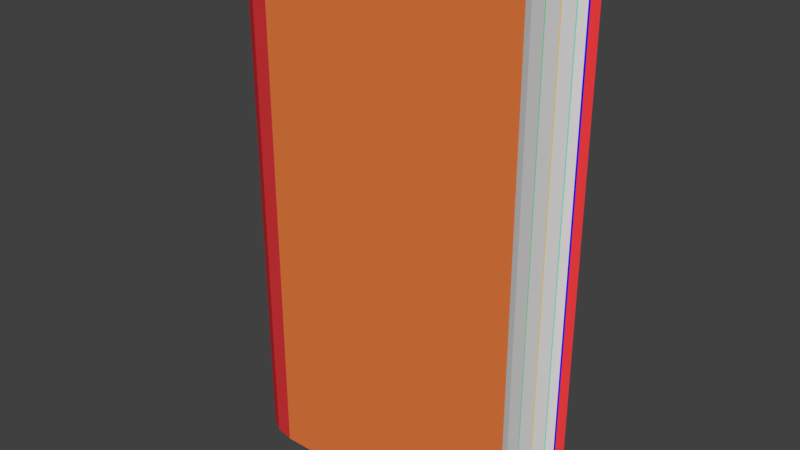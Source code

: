 # Source: book_animated.blend  (saved by Blender 2.77.0; exported with 4.5.12 LTS)
import bpy
from mathutils import Matrix  # noqa: F401  (used for matrix-valued properties, if any)

bpy.ops.wm.read_factory_settings(use_empty=True)
scene = bpy.context.scene
scene.name = 'Scene'

# ---- collections
col_collection_1 = bpy.data.collections.new('Collection 1'); scene.collection.children.link(col_collection_1)

# ---- materials (node trees are filled in below, after node groups)
mat_bookfront = bpy.data.materials.new('BookFront')
mat_bookfront.alpha_threshold = 0.0
mat_bookfront.roughness = 0.5
mat_bookside = bpy.data.materials.new('BookSide')
mat_bookside.alpha_threshold = 0.0
mat_bookside.roughness = 0.5
mat_bookback = bpy.data.materials.new('BookBack')
mat_bookback.alpha_threshold = 0.0
mat_bookback.roughness = 0.5
mat_papercolor = bpy.data.materials.new('PaperColor')
mat_papercolor.alpha_threshold = 0.0
mat_papercolor.roughness = 0.5
mat_side1 = bpy.data.materials.new('Side1')
mat_side1.alpha_threshold = 0.0
mat_side1.roughness = 0.5
mat_side2 = bpy.data.materials.new('Side2')
mat_side2.alpha_threshold = 0.0
mat_side2.roughness = 0.5
mat_side3 = bpy.data.materials.new('Side3')
mat_side3.alpha_threshold = 0.0
mat_side3.roughness = 0.5
mat_side4 = bpy.data.materials.new('Side4')
mat_side4.alpha_threshold = 0.0
mat_side4.roughness = 0.5
mat_side5 = bpy.data.materials.new('Side5')
mat_side5.alpha_threshold = 0.0
mat_side5.roughness = 0.5
mat_side6 = bpy.data.materials.new('Side6')
mat_side6.alpha_threshold = 0.0
mat_side6.roughness = 0.5
mat_side7 = bpy.data.materials.new('Side7')
mat_side7.alpha_threshold = 0.0
mat_side7.roughness = 0.5
mat_side8 = bpy.data.materials.new('Side8')
mat_side8.alpha_threshold = 0.0
mat_side8.roughness = 0.5
mat_side9 = bpy.data.materials.new('Side9')
mat_side9.alpha_threshold = 0.0
mat_side9.roughness = 0.5
mat_side10 = bpy.data.materials.new('Side10')
mat_side10.alpha_threshold = 0.0
mat_side10.roughness = 0.5
mat_side11 = bpy.data.materials.new('Side11')
mat_side11.alpha_threshold = 0.0
mat_side11.roughness = 0.5
mat_side12 = bpy.data.materials.new('Side12')
mat_side12.alpha_threshold = 0.0
mat_side12.roughness = 0.5
mat_side13 = bpy.data.materials.new('Side13')
mat_side13.alpha_threshold = 0.0
mat_side13.roughness = 0.5
mat_side14 = bpy.data.materials.new('Side14')
mat_side14.alpha_threshold = 0.0
mat_side14.roughness = 0.5

# ---- material node trees
mat_bookfront.use_nodes = True; mat_bookfront.node_tree.nodes.clear()
_N = mat_bookfront.node_tree.nodes; _L = mat_bookfront.node_tree.links
n0 = _N.new('ShaderNodeOutputMaterial'); n0.name = 'Material Output'; n0.location = (300, 300)
n1 = _N.new('ShaderNodeBsdfDiffuse'); n1.name = 'Diffuse BSDF'; n1.location = (10, 300)
n1.inputs[0].default_value = (0.8, 0.2067, 0.05313, 1.0)
_L.new(n1.outputs[0], n0.inputs[0])
n0.is_active_output = True
mat_bookside.use_nodes = True; mat_bookside.node_tree.nodes.clear()
_N = mat_bookside.node_tree.nodes; _L = mat_bookside.node_tree.links
n0 = _N.new('ShaderNodeOutputMaterial'); n0.name = 'Material Output'; n0.location = (300, 300)
n1 = _N.new('ShaderNodeBsdfDiffuse'); n1.name = 'Diffuse BSDF'; n1.location = (10, 300)
n1.inputs[0].default_value = (0.8, 0.04305, 0.04736, 1.0)
_L.new(n1.outputs[0], n0.inputs[0])
n0.is_active_output = True
mat_bookback.use_nodes = True; mat_bookback.node_tree.nodes.clear()
_N = mat_bookback.node_tree.nodes; _L = mat_bookback.node_tree.links
n0 = _N.new('ShaderNodeOutputMaterial'); n0.name = 'Material Output'; n0.location = (300, 300)
n1 = _N.new('ShaderNodeBsdfDiffuse'); n1.name = 'Diffuse BSDF'; n1.location = (10, 300)
n1.inputs[0].default_value = (0.8, 0.01186, 0.495, 1.0)
_L.new(n1.outputs[0], n0.inputs[0])
n0.is_active_output = True
mat_papercolor.use_nodes = True; mat_papercolor.node_tree.nodes.clear()
_N = mat_papercolor.node_tree.nodes; _L = mat_papercolor.node_tree.links
n0 = _N.new('ShaderNodeOutputMaterial'); n0.name = 'Material Output'; n0.location = (300, 300)
n1 = _N.new('ShaderNodeBsdfDiffuse'); n1.name = 'Diffuse BSDF'; n1.location = (10, 300)
_L.new(n1.outputs[0], n0.inputs[0])
n0.is_active_output = True
mat_side1.use_nodes = True; mat_side1.node_tree.nodes.clear()
_N = mat_side1.node_tree.nodes; _L = mat_side1.node_tree.links
n0 = _N.new('ShaderNodeOutputMaterial'); n0.name = 'Material Output'; n0.location = (300, 300)
n1 = _N.new('ShaderNodeBsdfDiffuse'); n1.name = 'Diffuse BSDF'; n1.location = (10, 300)
n1.inputs[0].default_value = (0.0, 0.00679, 0.8, 1.0)
_L.new(n1.outputs[0], n0.inputs[0])
n0.is_active_output = True
mat_side2.use_nodes = True; mat_side2.node_tree.nodes.clear()
_N = mat_side2.node_tree.nodes; _L = mat_side2.node_tree.links
n0 = _N.new('ShaderNodeOutputMaterial'); n0.name = 'Material Output'; n0.location = (300, 300)
n1 = _N.new('ShaderNodeBsdfDiffuse'); n1.name = 'Diffuse BSDF'; n1.location = (10, 300)
n1.inputs[0].default_value = (0.0, 0.8, 0.02002, 1.0)
_L.new(n1.outputs[0], n0.inputs[0])
n0.is_active_output = True
mat_side3.use_nodes = True; mat_side3.node_tree.nodes.clear()
_N = mat_side3.node_tree.nodes; _L = mat_side3.node_tree.links
n0 = _N.new('ShaderNodeOutputMaterial'); n0.name = 'Material Output'; n0.location = (300, 300)
n1 = _N.new('ShaderNodeBsdfDiffuse'); n1.name = 'Diffuse BSDF'; n1.location = (10, 300)
n1.inputs[0].default_value = (0.8, 0.7567, 0.002134, 1.0)
_L.new(n1.outputs[0], n0.inputs[0])
n0.is_active_output = True
mat_side4.use_nodes = True; mat_side4.node_tree.nodes.clear()
_N = mat_side4.node_tree.nodes; _L = mat_side4.node_tree.links
n0 = _N.new('ShaderNodeOutputMaterial'); n0.name = 'Material Output'; n0.location = (300, 300)
n1 = _N.new('ShaderNodeBsdfDiffuse'); n1.name = 'Diffuse BSDF'; n1.location = (10, 300)
n1.inputs[0].default_value = (0.0135, 0.8, 0.7547, 1.0)
_L.new(n1.outputs[0], n0.inputs[0])
n0.is_active_output = True
mat_side5.use_nodes = True; mat_side5.node_tree.nodes.clear()
_N = mat_side5.node_tree.nodes; _L = mat_side5.node_tree.links
n0 = _N.new('ShaderNodeOutputMaterial'); n0.name = 'Material Output'; n0.location = (300, 300)
n1 = _N.new('ShaderNodeBsdfDiffuse'); n1.name = 'Diffuse BSDF'; n1.location = (10, 300)
n1.inputs[0].default_value = (0.2428, 0.8, 0.0, 1.0)
_L.new(n1.outputs[0], n0.inputs[0])
n0.is_active_output = True
mat_side6.use_nodes = True; mat_side6.node_tree.nodes.clear()
_N = mat_side6.node_tree.nodes; _L = mat_side6.node_tree.links
n0 = _N.new('ShaderNodeOutputMaterial'); n0.name = 'Material Output'; n0.location = (300, 300)
n1 = _N.new('ShaderNodeBsdfDiffuse'); n1.name = 'Diffuse BSDF'; n1.location = (10, 300)
n1.inputs[0].default_value = (0.8, 0.1577, 0.4331, 1.0)
_L.new(n1.outputs[0], n0.inputs[0])
n0.is_active_output = True
mat_side7.use_nodes = True; mat_side7.node_tree.nodes.clear()
_N = mat_side7.node_tree.nodes; _L = mat_side7.node_tree.links
n0 = _N.new('ShaderNodeOutputMaterial'); n0.name = 'Material Output'; n0.location = (300, 300)
n1 = _N.new('ShaderNodeBsdfDiffuse'); n1.name = 'Diffuse BSDF'; n1.location = (10, 300)
n1.inputs[0].default_value = (0.3261, 0.0, 0.8, 1.0)
_L.new(n1.outputs[0], n0.inputs[0])
n0.is_active_output = True
mat_side8.use_nodes = True; mat_side8.node_tree.nodes.clear()
_N = mat_side8.node_tree.nodes; _L = mat_side8.node_tree.links
n0 = _N.new('ShaderNodeOutputMaterial'); n0.name = 'Material Output'; n0.location = (300, 300)
n1 = _N.new('ShaderNodeBsdfDiffuse'); n1.name = 'Diffuse BSDF'; n1.location = (10, 300)
n1.inputs[0].default_value = (0.05472, 0.8, 0.2661, 1.0)
_L.new(n1.outputs[0], n0.inputs[0])
n0.is_active_output = True
mat_side9.use_nodes = True; mat_side9.node_tree.nodes.clear()
_N = mat_side9.node_tree.nodes; _L = mat_side9.node_tree.links
n0 = _N.new('ShaderNodeOutputMaterial'); n0.name = 'Material Output'; n0.location = (300, 300)
n1 = _N.new('ShaderNodeBsdfDiffuse'); n1.name = 'Diffuse BSDF'; n1.location = (10, 300)
n1.inputs[0].default_value = (0.8, 0.3379, 0.1713, 1.0)
_L.new(n1.outputs[0], n0.inputs[0])
n0.is_active_output = True
mat_side10.use_nodes = True; mat_side10.node_tree.nodes.clear()
_N = mat_side10.node_tree.nodes; _L = mat_side10.node_tree.links
n0 = _N.new('ShaderNodeOutputMaterial'); n0.name = 'Material Output'; n0.location = (300, 300)
n1 = _N.new('ShaderNodeBsdfDiffuse'); n1.name = 'Diffuse BSDF'; n1.location = (10, 300)
n1.inputs[0].default_value = (0.8, 0.6726, 0.1643, 1.0)
_L.new(n1.outputs[0], n0.inputs[0])
n0.is_active_output = True
mat_side11.use_nodes = True; mat_side11.node_tree.nodes.clear()
_N = mat_side11.node_tree.nodes; _L = mat_side11.node_tree.links
n0 = _N.new('ShaderNodeOutputMaterial'); n0.name = 'Material Output'; n0.location = (300, 300)
n1 = _N.new('ShaderNodeBsdfDiffuse'); n1.name = 'Diffuse BSDF'; n1.location = (10, 300)
n1.inputs[0].default_value = (0.01171, 0.221, 0.8, 1.0)
_L.new(n1.outputs[0], n0.inputs[0])
n0.is_active_output = True
mat_side12.use_nodes = True; mat_side12.node_tree.nodes.clear()
_N = mat_side12.node_tree.nodes; _L = mat_side12.node_tree.links
n0 = _N.new('ShaderNodeOutputMaterial'); n0.name = 'Material Output'; n0.location = (300, 300)
n1 = _N.new('ShaderNodeBsdfDiffuse'); n1.name = 'Diffuse BSDF'; n1.location = (10, 300)
n1.inputs[0].default_value = (0.3278, 0.8, 0.6039, 1.0)
_L.new(n1.outputs[0], n0.inputs[0])
n0.is_active_output = True
mat_side13.use_nodes = True; mat_side13.node_tree.nodes.clear()
_N = mat_side13.node_tree.nodes; _L = mat_side13.node_tree.links
n0 = _N.new('ShaderNodeOutputMaterial'); n0.name = 'Material Output'; n0.location = (300, 300)
n1 = _N.new('ShaderNodeBsdfDiffuse'); n1.name = 'Diffuse BSDF'; n1.location = (10, 300)
n1.inputs[0].default_value = (0.8, 0.4471, 0.2573, 1.0)
_L.new(n1.outputs[0], n0.inputs[0])
n0.is_active_output = True
mat_side14.use_nodes = True; mat_side14.node_tree.nodes.clear()
_N = mat_side14.node_tree.nodes; _L = mat_side14.node_tree.links
n0 = _N.new('ShaderNodeOutputMaterial'); n0.name = 'Material Output'; n0.location = (300, 300)
n1 = _N.new('ShaderNodeBsdfDiffuse'); n1.name = 'Diffuse BSDF'; n1.location = (10, 300)
n1.inputs[0].default_value = (0.01106, 0.003669, 0.8, 1.0)
_L.new(n1.outputs[0], n0.inputs[0])
n0.is_active_output = True

# ---- world
world_world = bpy.data.worlds.new('World'); scene.world = world_world
world_world.color = (0.05088, 0.05088, 0.05088)
world_world.use_sun_shadow = False
world_world.sun_shadow_jitter_overblur = 0.0
world_world.cycles.sampling_method = 'MANUAL'

# ---- meshes
me_book = bpy.data.meshes.new('Book')
me_book.from_pydata([(0.04256, 0.02, -1.0), (0.04256, 0.02, 1.0), (0.05021, 0.01848, -1.0), (0.05021, 0.01848, 1.0), (0.0567, 0.01414, -1.0), (0.0567, 0.01414, 1.0), (0.06104, 0.007654, -1.0), (0.06104, 0.007654, 1.0), (0.06256, -8.742e-10, -1.0), (0.06256, -8.742e-10, 1.0), (0.06104, -0.007654, -1.0), (0.06104, -0.007654, 1.0), (0.0567, -0.01414, -1.0), (0.0567, -0.01414, 1.0), (0.05021, -0.01848, -1.0), (0.05021, -0.01848, 1.0), (0.04256, -0.02, -1.0), (0.04256, -0.02, 1.0), (-0.05744, -0.02, 1.0), (-0.05744, -0.02, -1.0), (-0.05744, 0.02, 1.0), (-0.05744, 0.02, -1.0), (-0.05482, 0.01848, -1.0), (-0.05482, 0.01848, 1.0), (-0.05274, 0.01414, -1.0), (-0.05274, 0.01414, 1.0), (-0.05135, 0.007654, -1.0), (-0.05135, 0.007654, 1.0), (-0.05086, -8.742e-10, -1.0), (-0.05086, -8.742e-10, 1.0), (-0.05135, -0.007654, -1.0), (-0.05135, -0.007654, 1.0), (-0.05274, -0.01414, -1.0), (-0.05274, -0.01414, 1.0), (-0.05482, -0.01848, -1.0), (-0.05482, -0.01848, 1.0), (-0.05464, 0.01818, 1.0), (-0.05464, 0.01818, -1.0), (-0.05253, 0.0138, 1.0), (-0.05253, 0.0138, -1.0), (-0.05117, 0.007394, 1.0), (-0.05117, 0.007394, -1.0), (-0.05087, -0.0003801, -1.0), (-0.05087, -0.0003801, 1.0), (-0.0515, -0.007995, -1.0), (-0.0515, -0.007995, 1.0), (-0.053, -0.0145, 1.0), (-0.053, -0.0145, -1.0), (-0.0543, -0.01824, -1.0), (-0.0543, -0.01824, 1.0)], [], [(0, 1, 3, 2), (2, 3, 5, 4), (4, 5, 7, 6), (6, 7, 9, 8), (8, 9, 11, 10), (10, 11, 13, 12), (12, 13, 15, 14), (14, 15, 17, 16), (1, 0, 21, 20), (16, 17, 18, 19), (1, 20, 23, 3), (2, 4, 24, 37), (3, 23, 22, 2), (25, 24, 4, 5), (6, 8, 28, 41), (10, 12, 32, 44), (35, 15, 14, 34), (15, 13, 46, 49), (18, 17, 15, 35), (16, 19, 34, 14), (9, 29, 28, 8), (11, 9, 43, 31), (9, 7, 40, 29), (21, 0, 2, 22), (21, 22, 23, 20), (5, 3, 36, 25), (7, 5, 38, 27), (4, 6, 26, 39), (7, 27, 26, 6), (8, 10, 30, 42), (13, 11, 45, 33), (12, 14, 48, 47), (15, 49, 48, 14), (46, 47, 12, 13), (19, 18, 35, 34), (49, 46, 47, 48), (33, 13, 12, 32), (45, 11, 10, 44), (44, 32, 33, 45), (11, 10, 30, 31), (43, 9, 8, 42), (42, 30, 31, 43), (40, 7, 6, 41), (41, 28, 29, 40), (38, 5, 4, 39), (36, 3, 2, 37), (24, 25, 36, 37), (39, 26, 27, 38)])
me_book.polygons.foreach_set('material_index', [1, 1, 1, 1, 1, 1, 1, 1, 0, 2, 1, 3, 4, 6, 3, 3, 17, 3, 1, 1, 10, 3, 3, 1, 1, 3, 3, 3, 8, 3, 3, 3, 16, 15, 1, 3, 14, 13, 3, 12, 11, 3, 9, 3, 7, 5, 3, 3])
_uv = me_book.uv_layers.new(name='UVMap')
_uv.uv.foreach_set('vector', [0.742, 1.0, 0.742, 0.0, 0.871, 0.0, 0.871, 1.0, 0.871, 1.0, 0.871, 0.0, 1.0, 0.0, 1.0, 1.0, 0.3746, 0.0, 0.3746, 1.0, 0.2531, 1.0, 0.2531, 2.98e-08, 0.2531, 2.98e-08, 0.2531, 1.0, 0.1215, 1.0, 0.1215, 5.96e-08, 0.1215, 5.96e-08, 0.1215, 1.0, 2.92e-06, 1.0, 0.0, 2.98e-08, 0.3746, 1.0, 0.3746, 0.0, 0.484, 0.0, 0.484, 1.0, 0.484, 1.0, 0.484, 0.0, 0.613, 0.0, 0.613, 1.0, 0.613, 1.0, 0.613, 0.0, 0.742, 0.0, 0.742, 1.0, 1.0, 0.0, 1.0, 1.0, 0.0, 1.0, 1.341e-06, 0.0, 1.714e-06, 1.0, 0.0, 0.0, 1.0, 0.0, 1.0, 1.0, 0.9237, 0.03153, 2.505e-05, 0.03153, 0.02425, 0.01583, 0.9944, 0.01583, 0.7669, 0.05686, 0.8852, 0.0, 0.8852, 0.9592, 0.826, 0.9683, 0.0, 0.0, 1.0, 0.0, 1.0, 1.0, 2.837e-06, 1.0, 1.0, 0.0, 1.0, 1.0, 1.566e-06, 1.0, 0.0, 0.0, 0.0, 0.01334, 0.2089, 0.0, 0.2089, 0.994, 0.1044, 0.9962, 0.7669, 0.9984, 0.5933, 0.9588, 0.6789, 0.0, 0.7669, 0.006907, 1.277e-06, 0.0, 1.0, 0.0, 1.0, 1.0, 0.0, 1.0, 0.8852, 0.0576, 1.0, 0.0, 1.0, 0.9685, 0.9707, 0.9732, 2.505e-05, 5.376e-05, 0.9208, 2.505e-05, 1.0, 0.01578, 0.02694, 0.0157, 0.9237, 0.03153, 2.505e-05, 0.03153, 0.02423, 0.01583, 0.9944, 0.01583, 0.0, 0.0, 1.0, 0.0, 1.0, 1.0, 1.577e-06, 1.0, 0.2089, 0.01559, 0.4162, 0.0, 0.4162, 0.9967, 0.3121, 1.0, 0.2089, 0.9962, 0.0, 0.9828, 0.1044, 0.0, 0.2089, 0.00214, 2.505e-05, 2.505e-05, 0.9208, 2.612e-05, 1.0, 0.01578, 0.02694, 0.01568, 0.01753, 2.641e-05, 0.03497, 0.0003045, 0.03497, 1.0, 0.01753, 0.9997, 0.8852, 0.9683, 0.7669, 0.9114, 0.826, 0.0, 0.8852, 0.00912, 0.5933, 0.9911, 0.4162, 0.9531, 0.5047, 0.0, 0.5933, 0.006094, 0.4162, 0.038, 0.5933, 0.0, 0.5933, 0.985, 0.5047, 0.9911, 0.0, 0.0, 1.0, 0.0, 1.0, 1.0, 1.525e-06, 1.0, 0.4162, 1.0, 0.2089, 0.9844, 0.3121, 0.0, 0.4162, 0.003267, 0.5933, 0.03961, 0.7669, 0.0, 0.7669, 0.9915, 0.6789, 0.9984, 1.0, 0.9732, 0.8852, 0.9156, 0.9707, 0.0, 1.0, 0.004745, 0.0, 0.0, 1.0, 0.0, 1.0, 1.0, 2.851e-06, 1.0, 1.0, 5.96e-08, 1.0, 1.0, 1.618e-06, 1.0, 0.0, 0.0, 0.01747, 2.641e-05, 0.01747, 0.9996, 3.036e-05, 0.9997, 2.641e-05, 0.0001777, 0.9377, 0.0, 1.0, 0.0, 1.0, 1.0, 0.9377, 1.0, 1.293e-06, 0.0, 1.0, 0.0, 1.0, 1.0, 0.0, 1.0, 6.257e-07, 0.0, 1.0, 0.0, 1.0, 1.0, 0.0, 1.0, 0.813, 1.0, 0.6265, 1.0, 0.6265, 0.0, 0.813, 0.0, 1.0, 0.0, 1.0, 1.0, 0.0, 1.0, 1.193e-06, 0.0, 0.0, 0.0, 1.0, 0.0, 1.0, 1.0, 5.896e-06, 1.0, 0.22, 1.0, 1.874e-05, 1.0, 0.0, 0.0, 0.22, 0.0, 0.0, 0.0, 1.0, 0.0, 1.0, 1.0, 1.394e-06, 1.0, 0.22, 0.0, 0.44, 0.0, 0.44, 1.0, 0.22, 1.0, 1.0, 1.0, 1.472e-06, 1.0, 0.0, 2.98e-08, 1.0, 0.0, 0.0, 0.0, 1.0, 2.98e-08, 1.0, 1.0, 1.647e-06, 1.0, 0.8131, 1.0, 0.813, 0.0, 0.9377, 0.0, 0.9377, 1.0, 0.6265, 1.0, 0.44, 1.0, 0.44, 0.0, 0.6265, 0.0])
_ca = me_book.color_attributes.new('Col', 'BYTE_COLOR', 'CORNER')
_ca.data.foreach_set('color', [1.0, 1.0, 1.0, 1.0, 1.0, 1.0, 1.0, 1.0, 1.0, 1.0, 1.0, 1.0, 1.0, 1.0, 1.0, 1.0, 1.0, 1.0, 1.0, 1.0, 1.0, 1.0, 1.0, 1.0, 1.0, 1.0, 1.0, 1.0, 1.0, 1.0, 1.0, 1.0, 1.0, 1.0, 1.0, 1.0, 1.0, 1.0, 1.0, 1.0, 1.0, 1.0, 1.0, 1.0, 1.0, 1.0, 1.0, 1.0, 1.0, 1.0, 1.0, 1.0, 1.0, 1.0, 1.0, 1.0, 1.0, 1.0, 1.0, 1.0, 1.0, 1.0, 1.0, 1.0, 1.0, 1.0, 1.0, 1.0, 1.0, 1.0, 1.0, 1.0, 1.0, 1.0, 1.0, 1.0, 1.0, 1.0, 1.0, 1.0, 1.0, 1.0, 1.0, 1.0, 1.0, 1.0, 1.0, 1.0, 1.0, 1.0, 1.0, 1.0, 1.0, 1.0, 1.0, 1.0, 1.0, 1.0, 1.0, 1.0, 1.0, 1.0, 1.0, 1.0, 1.0, 1.0, 1.0, 1.0, 1.0, 1.0, 1.0, 1.0, 1.0, 1.0, 1.0, 1.0, 1.0, 1.0, 1.0, 1.0, 1.0, 1.0, 1.0, 1.0, 1.0, 1.0, 1.0, 1.0, 1.0, 1.0, 1.0, 1.0, 1.0, 1.0, 1.0, 1.0, 1.0, 1.0, 1.0, 1.0, 1.0, 1.0, 1.0, 1.0, 1.0, 1.0, 1.0, 1.0, 1.0, 1.0, 1.0, 1.0, 1.0, 1.0, 1.0, 1.0, 1.0, 1.0, 1.0, 1.0, 1.0, 1.0, 1.0, 1.0, 1.0, 1.0, 1.0, 1.0, 1.0, 1.0, 1.0, 1.0, 1.0, 1.0, 1.0, 1.0, 1.0, 1.0, 1.0, 1.0, 1.0, 1.0, 1.0, 1.0, 1.0, 1.0, 1.0, 1.0, 1.0, 1.0, 1.0, 1.0, 1.0, 1.0, 1.0, 1.0, 1.0, 1.0, 1.0, 1.0, 1.0, 1.0, 1.0, 1.0, 1.0, 1.0, 1.0, 1.0, 1.0, 1.0, 1.0, 1.0, 1.0, 1.0, 1.0, 1.0, 1.0, 1.0, 1.0, 1.0, 1.0, 1.0, 1.0, 1.0, 1.0, 1.0, 1.0, 1.0, 1.0, 1.0, 1.0, 1.0, 1.0, 1.0, 1.0, 1.0, 1.0, 1.0, 1.0, 1.0, 1.0, 1.0, 1.0, 1.0, 1.0, 1.0, 1.0, 1.0, 1.0, 1.0, 1.0, 1.0, 1.0, 1.0, 1.0, 1.0, 1.0, 1.0, 1.0, 1.0, 1.0, 1.0, 1.0, 1.0, 1.0, 1.0, 1.0, 1.0, 1.0, 1.0, 1.0, 1.0, 1.0, 1.0, 1.0, 1.0, 1.0, 1.0, 1.0, 1.0, 1.0, 1.0, 1.0, 1.0, 1.0, 1.0, 1.0, 1.0, 1.0, 1.0, 1.0, 1.0, 1.0, 1.0, 1.0, 1.0, 1.0, 1.0, 1.0, 1.0, 1.0, 1.0, 1.0, 1.0, 1.0, 1.0, 1.0, 1.0, 1.0, 1.0, 1.0, 1.0, 1.0, 1.0, 1.0, 1.0, 1.0, 1.0, 1.0, 1.0, 1.0, 1.0, 1.0, 1.0, 1.0, 1.0, 1.0, 1.0, 1.0, 1.0, 1.0, 1.0, 1.0, 1.0, 1.0, 1.0, 1.0, 1.0, 1.0, 1.0, 1.0, 1.0, 1.0, 1.0, 1.0, 1.0, 1.0, 1.0, 1.0, 1.0, 1.0, 1.0, 1.0, 1.0, 1.0, 1.0, 1.0, 1.0, 1.0, 1.0, 1.0, 1.0, 1.0, 1.0, 1.0, 1.0, 1.0, 1.0, 1.0, 1.0, 1.0, 1.0, 1.0, 1.0, 1.0, 1.0, 1.0, 1.0, 1.0, 1.0, 1.0, 1.0, 1.0, 1.0, 1.0, 1.0, 1.0, 1.0, 1.0, 1.0, 1.0, 1.0, 1.0, 1.0, 1.0, 1.0, 1.0, 1.0, 1.0, 1.0, 1.0, 1.0, 1.0, 1.0, 1.0, 1.0, 1.0, 1.0, 1.0, 1.0, 1.0, 1.0, 1.0, 1.0, 1.0, 1.0, 1.0, 1.0, 1.0, 1.0, 1.0, 1.0, 1.0, 1.0, 1.0, 1.0, 1.0, 1.0, 1.0, 1.0, 1.0, 1.0, 1.0, 1.0, 1.0, 1.0, 1.0, 1.0, 1.0, 1.0, 1.0, 1.0, 1.0, 1.0, 1.0, 1.0, 1.0, 1.0, 1.0, 1.0, 1.0, 1.0, 1.0, 1.0, 1.0, 1.0, 1.0, 1.0, 1.0, 1.0, 1.0, 1.0, 1.0, 1.0, 1.0, 1.0, 1.0, 1.0, 1.0, 1.0, 1.0, 1.0, 1.0, 1.0, 1.0, 1.0, 1.0, 1.0, 1.0, 1.0, 1.0, 1.0, 1.0, 1.0, 1.0, 1.0, 1.0, 1.0, 1.0, 1.0, 1.0, 1.0, 1.0, 1.0, 1.0, 1.0, 1.0, 1.0, 1.0, 1.0, 1.0, 1.0, 1.0, 1.0, 1.0, 1.0, 1.0, 1.0, 1.0, 1.0, 1.0, 1.0, 1.0, 1.0, 1.0, 1.0, 1.0, 1.0, 1.0, 1.0, 1.0, 1.0, 1.0, 1.0, 1.0, 1.0, 1.0, 1.0, 1.0, 1.0, 1.0, 1.0, 1.0, 1.0, 1.0, 1.0, 1.0, 1.0, 1.0, 1.0, 1.0, 1.0, 1.0, 1.0, 1.0, 1.0, 1.0, 1.0, 1.0, 1.0, 1.0, 1.0, 1.0, 1.0, 1.0, 1.0, 1.0, 1.0, 1.0, 1.0, 1.0, 1.0, 1.0, 1.0, 1.0, 1.0, 1.0, 1.0, 1.0, 1.0, 1.0, 1.0, 1.0, 1.0, 1.0, 1.0, 1.0, 1.0, 1.0, 1.0, 1.0, 1.0, 1.0, 1.0, 1.0, 1.0, 1.0, 1.0, 1.0, 1.0, 1.0, 1.0, 1.0, 1.0, 1.0, 1.0, 1.0, 1.0, 1.0, 1.0, 1.0, 1.0, 1.0, 1.0, 1.0, 1.0, 1.0, 1.0, 1.0, 1.0, 1.0, 1.0, 1.0, 1.0, 1.0, 1.0, 1.0, 1.0, 1.0, 1.0, 1.0, 1.0, 1.0, 1.0, 1.0, 1.0, 1.0, 1.0, 1.0, 1.0, 1.0, 1.0, 1.0, 1.0, 1.0, 1.0, 1.0, 1.0, 1.0, 1.0, 1.0, 1.0, 1.0, 1.0, 1.0, 1.0, 1.0, 1.0, 1.0, 1.0, 1.0, 1.0, 1.0, 1.0, 1.0, 1.0, 1.0, 1.0, 1.0, 1.0, 1.0, 1.0, 1.0, 1.0, 1.0, 1.0, 1.0, 1.0, 1.0, 1.0, 1.0, 1.0, 1.0, 1.0, 1.0, 1.0, 1.0, 1.0, 1.0, 1.0, 1.0, 1.0, 1.0, 1.0, 1.0, 1.0, 1.0, 1.0, 1.0, 1.0, 1.0, 1.0, 1.0, 1.0, 1.0, 1.0, 1.0, 1.0, 1.0, 1.0, 1.0, 1.0, 1.0, 1.0, 1.0, 1.0, 1.0, 1.0, 1.0, 1.0, 1.0, 1.0, 1.0, 1.0, 1.0, 1.0, 1.0, 1.0, 1.0, 1.0, 1.0, 1.0, 1.0, 1.0, 1.0, 1.0, 1.0, 1.0, 1.0, 1.0, 1.0, 1.0, 1.0, 1.0, 1.0, 1.0, 1.0, 1.0, 1.0, 1.0, 1.0, 1.0, 1.0, 1.0, 1.0, 1.0, 1.0, 1.0, 1.0, 1.0, 1.0, 1.0, 1.0, 1.0, 1.0, 1.0, 1.0, 1.0, 1.0, 1.0, 1.0, 1.0, 1.0, 1.0, 1.0, 1.0, 1.0, 1.0])
me_book.materials.append(mat_bookfront)
me_book.materials.append(mat_bookside)
me_book.materials.append(mat_bookback)
me_book.materials.append(mat_papercolor)
me_book.materials.append(mat_side1)
me_book.materials.append(mat_side2)
me_book.materials.append(mat_side3)
me_book.materials.append(mat_side4)
me_book.materials.append(mat_side5)
me_book.materials.append(mat_side6)
me_book.materials.append(mat_side7)
me_book.materials.append(mat_side8)
me_book.materials.append(mat_side9)
me_book.materials.append(mat_side10)
me_book.materials.append(mat_side11)
me_book.materials.append(mat_side12)
me_book.materials.append(mat_side13)
me_book.materials.append(mat_side14)
me_book.use_remesh_preserve_volume = False
me_book.use_remesh_preserve_attributes = False
me_book.use_mirror_vertex_groups = False
me_book.update()
arm_armature = bpy.data.armatures.new('Armature')  # bones are not reproduced

# ---- objects
ob_armature = bpy.data.objects.new('Armature', arm_armature)
ob_bookwithpages = bpy.data.objects.new('BookWithPages', me_book)

# ---- transforms, parenting, visibility, modifiers, constraints
ob_armature.location = (1.49e-08, 0.0, -2.22e-16)
ob_armature.rotation_euler = (-3.142, 4.712, 0.0)
ob_armature.scale = (0.1152, 0.1152, 0.1152)
ob_armature.show_in_front = True
ob_armature.lineart.crease_threshold = 0.0
ob_bookwithpages.parent = ob_armature
ob_bookwithpages.matrix_parent_inverse = Matrix(((1.035e-07, 0.0, 8.679, 3.849e-16), (0.0, 8.679, 0.0, 0.0), (-8.679, 0.0, 1.035e-07, 1.293e-07), (0.0, 0.0, 0.0, 1.0)))
ob_bookwithpages.location = (1.49e-08, 0.0, -7.785e-11)
ob_bookwithpages.scale = (1.0, 1.0, 0.1)
ob_bookwithpages.lineart.crease_threshold = 0.0
_vg = ob_bookwithpages.vertex_groups.new(name='Main')
for _i, _w in zip([8, 9], [0.9997, 0.9997]): _vg.add([_i], _w, 'REPLACE')
_vg = ob_bookwithpages.vertex_groups.new(name='Front')
for _i, _w in zip([0, 1, 2, 3, 4, 5, 8, 9, 10, 11, 18, 19, 20, 21, 22, 23, 24, 25, 26, 27, 28, 29, 30, 31, 32, 33, 34, 35, 36, 37, 38, 39, 40, 41, 42, 43, 44, 45, 46, 47, 48, 49], [1.0, 1.0, 0.0, 0.0, 0.0, 0.0, 0.0, 0.0, 0.0, 0.0, 0.0, 0.0, 1.0, 1.0, 1.0, 1.0, 0.0, 0.0, 0.0, 0.0, 0.0, 0.0, 0.0, 0.0, 0.0, 0.0, 0.0, 0.0, 0.0, 0.0, 0.0, 0.0, 0.0, 0.0, 0.0, 0.0, 0.0, 0.0, 0.0, 0.0, 0.0, 0.0]): _vg.add([_i], _w, 'REPLACE')
_vg = ob_bookwithpages.vertex_groups.new(name='Page23')
for _i, _w in zip([0, 1, 2, 3, 4, 5, 6, 7, 20, 21, 22, 23, 24, 25, 26, 27, 28, 29, 36, 37, 38, 39, 40, 41, 42, 43], [2.223e-19, 2.203e-19, 1.0, 1.0, 0.0, 0.0, 0.0, 0.0, 1.165e-14, 1.159e-14, 1.816e-05, 1.82e-05, 1.0, 1.0, 0.0, 0.0, 0.0, 0.0, 1.0, 1.0, 0.0, 0.0, 0.0, 0.0, 0.0, 0.0]): _vg.add([_i], _w, 'REPLACE')
_vg = ob_bookwithpages.vertex_groups.new(name='Page45')
for _i, _w in zip([0, 1, 2, 3, 4, 5, 6, 7, 8, 9, 10, 11, 12, 13, 14, 15, 16, 17, 18, 19, 20, 21, 22, 23, 24, 25, 26, 27, 28, 29, 30, 31, 32, 33, 34, 35, 36, 37, 38, 39, 40, 41, 42, 43, 44, 45, 46, 47, 48, 49], [4.556e-15, 4.571e-15, 1.284e-14, 1.276e-14, 1.0, 1.0, 0.0, 0.0, 0.0, 0.0, 0.0, 0.0, 0.0, 0.0, 0.0, 0.0, 0.0, 0.0, 0.0, 0.0, 7.784e-05, 7.74e-05, 9.622e-18, 9.502e-18, 3.645e-05, 3.651e-05, 1.0, 1.0, 4.948e-13, 4.972e-13, 0.0, 0.0, 0.0, 0.0, 0.0, 0.0, 2.11e-23, 2.096e-23, 1.0, 1.0, 5.008e-05, 5.01e-05, 0.0, 0.0, 0.0, 0.0, 0.0, 0.0, 0.0, 0.0]): _vg.add([_i], _w, 'REPLACE')
_vg = ob_bookwithpages.vertex_groups.new(name='Page67')
for _i, _w in zip([0, 1, 2, 3, 4, 5, 6, 7, 8, 9, 10, 11, 12, 13, 14, 15, 16, 17, 20, 21, 22, 23, 24, 25, 26, 27, 28, 29, 30, 31, 32, 33, 34, 35, 36, 37, 38, 39, 40, 41, 42, 43, 44, 45, 46, 47, 48, 49], [5.371e-18, 5.413e-18, 4.591e-07, 4.568e-07, 6.264e-13, 6.234e-13, 1.0, 1.0, 0.0, 0.0, 3.167e-34, 3.135e-34, 0.0, 0.0, 0.0, 0.0, 0.0, 0.0, 1.708e-13, 1.724e-13, 6.467e-22, 6.534e-22, 7.063e-34, 7.079e-34, 0.002836, 0.002844, 1.0, 1.0, 6.857e-31, 6.908e-31, 0.0, 0.0, 0.0, 0.0, 3.397e-36, 3.366e-36, 7.098e-26, 7.092e-26, 1.0, 1.0, 1.897e-13, 1.885e-13, 0.0, 0.0, 0.0, 0.0, 0.0, 0.0]): _vg.add([_i], _w, 'REPLACE')
_vg = ob_bookwithpages.vertex_groups.new(name='Page89')
for _i, _w in zip([0, 1, 2, 3, 4, 5, 6, 7, 8, 9, 10, 11, 12, 13, 14, 15, 16, 17, 18, 19, 20, 21, 22, 23, 24, 25, 26, 27, 28, 29, 30, 31, 32, 33, 34, 35, 36, 37, 38, 39, 40, 41, 42, 43, 44, 45, 46, 47, 48, 49], [0.0, 0.0, 0.0, 0.0, 0.0, 0.0, 0.0, 0.0, 0.0, 0.0, 1.0, 1.0, 1.294e-24, 1.28e-24, 1.401e-45, 1.401e-45, 1.01e-33, 1.011e-33, 1.495e-05, 1.488e-05, 0.0, 0.0, 0.0, 0.0, 0.0, 0.0, 0.0, 0.0, 0.0, 0.0, 0.9968, 0.9968, 1.962e-44, 2.102e-44, 7.262e-26, 7.249e-26, 0.0, 0.0, 0.0, 0.0, 0.0, 0.0, 1.0, 1.0, 1.079e-40, 1.094e-40, 1.03e-22, 1.02e-22, 1.001e-24, 9.968e-25]): _vg.add([_i], _w, 'REPLACE')
_vg = ob_bookwithpages.vertex_groups.new(name='Page1011')
for _i, _w in zip([10, 11, 12, 13, 14, 15, 16, 17, 18, 19, 30, 31, 32, 33, 34, 35, 44, 45, 46, 47, 48, 49], [0.0, 0.0, 1.0, 1.0, 3.606e-18, 3.541e-18, 7.567e-22, 7.632e-22, 1.191e-25, 1.181e-25, 0.0, 0.0, 1.0, 1.0, 1.975e-25, 1.979e-25, 1.0, 1.0, 0.0001164, 0.0001168, 5.842e-23, 5.886e-23]): _vg.add([_i], _w, 'REPLACE')
_vg = ob_bookwithpages.vertex_groups.new(name='Page1213')
for _i, _w in zip([12, 13, 14, 15, 16, 17, 18, 19, 32, 33, 34, 35, 44, 45, 46, 47, 48, 49], [0.0, 0.0, 1.0, 1.0, 3.387e-39, 3.359e-39, 3.208e-10, 3.156e-10, 0.0, 0.0, 5.397e-12, 5.322e-12, 0.0, 0.0, 1.0, 1.0, 0.9956, 0.9956]): _vg.add([_i], _w, 'REPLACE')
_vg = ob_bookwithpages.vertex_groups.new(name='Back')
for _i, _w in zip([0, 1, 2, 3, 4, 5, 6, 7, 8, 9, 10, 11, 12, 13, 14, 15, 16, 17, 18, 19, 20, 21, 22, 23, 24, 25, 26, 27, 28, 29, 30, 31, 32, 33, 34, 35, 36, 37, 38, 39, 40, 41, 42, 43, 44, 45, 46, 47, 48, 49], [0.0, 0.0, 0.0, 0.0, 0.0, 0.0, 0.0, 0.0, 0.0, 0.0, 0.0, 0.0, 0.0, 0.0, 0.0, 0.0, 1.0, 1.0, 1.0, 1.0, 0.0, 0.0, 0.0, 0.0, 0.0, 0.0, 0.0, 0.0, 0.0, 0.0, 0.0, 0.0, 0.0, 0.0, 1.0, 1.0, 0.0, 0.0, 0.0, 0.0, 0.0, 0.0, 0.0, 0.0, 0.0, 0.0, 0.0, 0.0, 0.0, 0.0]): _vg.add([_i], _w, 'REPLACE')
_m = ob_bookwithpages.modifiers.new('Armature.001', 'ARMATURE')
_m.object = ob_armature

# ---- collection membership
col_collection_1.objects.link(ob_armature)
col_collection_1.objects.link(ob_bookwithpages)

# ---- scene / render settings (as saved in the file)
scene.frame_start = 1; scene.frame_end = 200; scene.frame_set(1)
scene.render.engine = 'CYCLES'
scene.render.resolution_percentage = 50
scene.render.dither_intensity = 0.0
scene.cycles.use_denoising = False
scene.cycles.samples = 128
scene.cycles.sampling_pattern = 'TABULATED_SOBOL'
scene.cycles.light_sampling_threshold = 0.0
scene.cycles.use_adaptive_sampling = False
scene.cycles.use_light_tree = False
scene.cycles.blur_glossy = 0.0
scene.cycles.sample_clamp_indirect = 0.0
scene.view_settings.view_transform = 'Standard'
bpy.context.view_layer.update()

# ---- added for rendering (the .blend has no active camera and no usable light): camera, sun
cam_auto = bpy.data.cameras.new('AutoCamera')
cam_auto.lens = 50.0
cam_auto.sensor_width = 36.0
cam_auto.clip_end = 1000.0
ob_auto_camera = bpy.data.objects.new('AutoCamera', cam_auto)
scene.collection.objects.link(ob_auto_camera)
ob_auto_camera.location = (0.216389, -0.262738, 0.175159)
ob_auto_camera.rotation_euler = (1.09748, -7.21219e-08, 0.694738)
scene.camera = ob_auto_camera
light_auto_sun = bpy.data.lights.new('AutoSun', 'SUN')
light_auto_sun.energy = 3.0
light_auto_sun.angle = 0.0523599
ob_auto_sun = bpy.data.objects.new('AutoSun', light_auto_sun)
scene.collection.objects.link(ob_auto_sun)
ob_auto_sun.rotation_euler = (0.872665, 0.174533, 0.523599)
bpy.context.view_layer.update()
